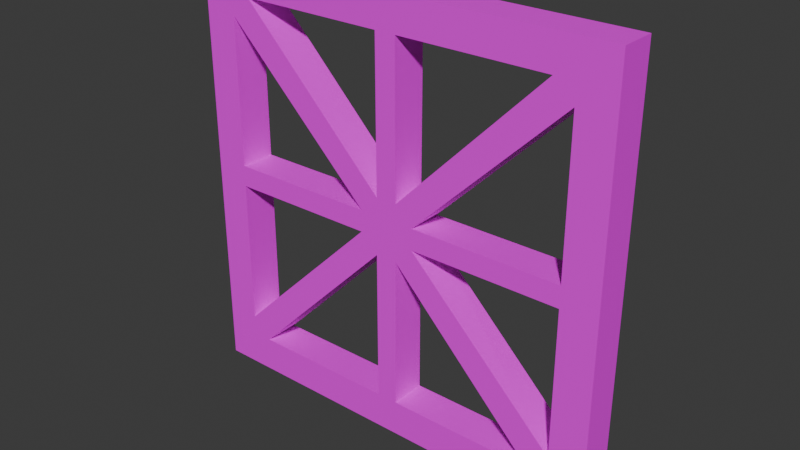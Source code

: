 # Source: ElevatorSide.blend  (saved by Blender 4.3.34; exported with 4.5.12 LTS)
import bpy
from mathutils import Matrix  # noqa: F401  (used for matrix-valued properties, if any)

bpy.ops.wm.read_factory_settings(use_empty=True)
scene = bpy.context.scene
scene.name = 'Scene'

# ---- collections
col_collection = bpy.data.collections.new('Collection'); scene.collection.children.link(col_collection)

# ---- images (referenced by path relative to the original .blend; pixels are not part of the script)
import os
ASSET_DIR = os.environ.get("B2B_ASSET_DIR", "")  # directory of the original .blend (textures are referenced by path, not embedded)
HERE = os.path.dirname(os.path.abspath(__file__))  # packed textures are extracted next to this script under _unpacked/

def load_image(name, relpath, width, height, colorspace="sRGB"):
    """Load a texture the original file referenced (path relative to the .blend, or extracted next to this script)."""
    p = next((c for c in (os.path.join(HERE, relpath), os.path.join(ASSET_DIR, relpath)) if relpath and os.path.exists(c)), "")
    if p:
        img = bpy.data.images.load(p, check_existing=True)
        img.name = name
    else:  # same state as the original file: an image datablock whose file is absent (Cycles renders it pink)
        img = bpy.data.images.new(name, width, height)
        img.source = "FILE"
        img.filepath = "//" + (relpath or name)
    img.colorspace_settings.name = colorspace
    return img
img_material_base_color = load_image('Material Base Color', 'ElevatorBarsBase.png', 1024, 1024, 'sRGB')

# ---- materials (node trees are filled in below, after node groups)
mat_material = bpy.data.materials.new('Material')
mat_material.alpha_threshold = 0.0
mat_material.roughness = 0.5
mat_material.line_color = (0.0, 0.0, 0.0, 1.0)

# ---- material node trees
mat_material.use_nodes = True; mat_material.node_tree.nodes.clear()
_N = mat_material.node_tree.nodes; _L = mat_material.node_tree.links
n0 = _N.new('ShaderNodeOutputMaterial'); n0.name = 'Material Output'; n0.location = (300, 300)
n1 = _N.new('ShaderNodeBsdfPrincipled'); n1.name = 'Principled BSDF'; n1.location = (10, 300)
n1.inputs[3].default_value = 1.45
n2 = _N.new('ShaderNodeTexImage'); n2.name = 'Image Texture'; n2.location = (-280, 271)
n2.image = img_material_base_color
_L.new(n1.outputs[0], n0.inputs[0])
_L.new(n2.outputs[0], n1.inputs[0])
n0.is_active_output = True

# ---- world
world_world = bpy.data.worlds.new('World'); scene.world = world_world
world_world.use_nodes = True; world_world.node_tree.nodes.clear()
_N = world_world.node_tree.nodes; _L = world_world.node_tree.links
n0 = _N.new('ShaderNodeOutputWorld'); n0.name = 'World Output'; n0.location = (300, 300)
n1 = _N.new('ShaderNodeBackground'); n1.name = 'Background'; n1.location = (10, 300)
n1.inputs[0].default_value = (0.05088, 0.05088, 0.05088, 1.0)
_L.new(n1.outputs[0], n0.inputs[0])
n0.is_active_output = True
world_world.color = (0.05088, 0.05088, 0.05088)
world_world.sun_shadow_jitter_overblur = 0.0

# ---- meshes
me_cube = bpy.data.meshes.new('Cube')
me_cube.from_pydata([(1.071, 0.09035, -0.8897), (1.071, 0.09035, -1.07), (1.071, -0.09027, -0.8897), (1.071, -0.09027, -1.07), (0.8901, 0.09035, -0.8897), (0.8901, 0.09035, -1.07), (0.8901, -0.09027, -0.8897), (0.8901, -0.09027, -1.07), (0.7901, 0.09035, -1.07), (0.7901, -0.09027, -1.07), (0.7901, -0.09027, -0.8897), (0.7901, 0.09035, -0.8897), (1.071, -0.09027, -0.7797), (0.8901, -0.09027, -0.7797), (1.071, 0.09035, -0.7897), (0.8901, 0.09035, -0.7897), (-0.8099, 0.09035, -1.07), (-0.8099, -0.09027, -1.07), (-0.8099, -0.09027, -0.8897), (-0.8099, 0.09035, -0.8897), (-0.9099, 0.09035, -1.07), (-0.9099, -0.09027, -1.07), (-0.9099, -0.09027, -0.8897), (-0.9099, 0.09035, -0.8897), (-1.08, 0.09035, -1.07), (-1.08, -0.09027, -1.07), (-1.08, -0.09027, -0.8897), (-1.08, 0.09035, -0.8897), (-0.9099, -0.09027, -0.7897), (-0.9099, 0.09035, -0.7897), (-1.08, -0.09027, -0.7897), (-1.08, 0.09035, -0.7897), (1.071, -0.09027, 0.8103), (0.8901, -0.09027, 0.8103), (1.071, 0.09035, 0.8103), (0.8901, 0.09035, 0.8103), (-0.9099, -0.09027, 0.8103), (-0.9099, 0.09035, 0.8103), (-1.08, -0.09027, 0.8103), (-1.08, 0.09035, 0.8103), (-0.9099, -0.09027, 0.9103), (-0.9099, 0.09035, 0.9103), (-1.08, -0.09027, 0.9103), (-1.08, 0.09035, 0.9103), (-0.9099, -0.09027, 1.08), (-0.9099, 0.09035, 1.08), (-1.08, -0.09027, 1.08), (-1.08, 0.09035, 1.08), (1.071, -0.09027, 0.9103), (0.8901, -0.09027, 0.9103), (1.071, 0.09035, 0.9103), (0.8901, 0.09035, 0.9103), (1.071, -0.09027, 1.08), (0.8901, -0.09027, 1.08), (1.071, 0.09035, 1.08), (0.8901, 0.09035, 1.08), (-0.8099, -0.09027, 0.9103), (-0.8099, 0.09035, 0.9103), (-0.8099, -0.09027, 1.08), (-0.8099, 0.09035, 1.08), (0.7901, -0.09027, 0.9103), (0.7901, 0.09035, 0.9103), (0.7901, -0.09027, 1.08), (0.7901, 0.09035, 1.08), (-0.01012, 0.08852, -0.07573), (-0.01012, 0.08852, 0.1012), (-0.01012, -0.08844, -0.07573), (-0.01012, -0.08844, 0.1012), (-0.0986, -0.08844, 0.01275), (-0.0986, 0.08852, 0.01275), (0.07836, 0.08852, 0.01275), (0.07836, -0.08844, 0.01275), (-0.01012, -0.08844, 0.01275), (-0.01012, 0.08852, 0.01275), (-0.06322, -0.09027, 0.9103), (0.04344, -0.09027, 0.9103), (-0.06322, 0.09035, 0.9103), (0.04344, 0.09035, 0.9103), (-0.06322, -0.09027, 1.08), (0.04344, -0.09027, 1.08), (-0.06322, 0.09035, 1.08), (0.04344, 0.09035, 1.08), (0.04344, -0.09027, -0.8897), (-0.06322, -0.09027, -0.8897), (-0.06322, -0.09027, -1.07), (0.04344, -0.09027, -1.07), (0.04344, 0.09035, -1.07), (-0.06322, 0.09035, -1.07), (-0.06322, 0.09035, -0.8897), (0.04344, 0.09035, -0.8897), (0.8901, 0.09035, -0.04103), (0.8901, 0.09035, 0.06563), (1.071, 0.09035, 0.06563), (1.071, 0.09035, -0.04103), (1.071, -0.09027, 0.0663), (1.071, -0.09027, -0.0397), (0.8901, -0.09027, -0.0397), (0.8901, -0.09027, 0.0663), (-0.9099, 0.09035, -0.04303), (-0.9099, 0.09035, 0.06363), (-0.9099, -0.09027, 0.06363), (-0.9099, -0.09027, -0.04303), (-1.08, -0.09027, 0.06363), (-1.08, -0.09027, -0.04303), (-1.08, 0.09035, 0.06363), (-1.08, 0.09035, -0.04303), (0.8901, 0.09035, 0.06563), (0.8901, -0.09027, 0.0663), (-0.1525, -0.08856, 0.06571), (-0.1525, 0.08864, 0.06571), (-0.06322, -0.08856, 0.155), (-0.06322, 0.08864, 0.155), (0.1328, -0.08856, -0.04039), (0.1328, 0.08864, -0.04106), (0.04354, -0.08856, -0.1303), (0.04354, 0.08864, -0.1303), (0.04349, -0.08856, 0.1554), (0.04349, 0.08864, 0.1554), (0.1327, -0.08856, 0.06617), (0.1327, 0.08864, 0.06617), (-0.06571, -0.08857, -0.1323), (-0.06571, 0.08865, -0.1323), (-0.155, -0.08857, -0.04303), (-0.155, 0.08865, -0.04303)], [], [(2, 0, 14, 12), (3, 2, 6, 7), (4, 5, 8, 11), (5, 1, 3, 7), (1, 0, 2, 3), (5, 4, 0, 1), (88, 19, 18, 83), (7, 6, 10, 9), (5, 7, 9, 8), (6, 10, 11, 4), (92, 91, 35, 34), (0, 4, 15, 14), (6, 2, 12, 13), (4, 15, 13, 6), (83, 18, 17, 84), (8, 9, 10, 11), (87, 16, 19, 88), (19, 16, 20, 23), (22, 28, 29, 23), (16, 17, 21, 20), (18, 22, 23, 19), (17, 18, 22, 21), (25, 26, 27, 24), (21, 22, 26, 25), (23, 20, 24, 27), (20, 21, 25, 24), (23, 27, 31, 29), (26, 22, 28, 30), (27, 26, 30, 31), (34, 35, 51, 50), (94, 92, 34, 32), (91, 97, 33, 35), (97, 94, 32, 33), (37, 39, 43, 41), (100, 99, 37, 36), (102, 100, 36, 38), (104, 102, 38, 39), (42, 40, 44, 46), (36, 40, 41, 37), (38, 36, 40, 42), (39, 38, 42, 43), (44, 45, 47, 46), (43, 42, 46, 47), (41, 43, 47, 45), (44, 40, 56, 58), (51, 61, 60, 49), (32, 34, 50, 48), (35, 51, 49, 33), (33, 32, 48, 49), (54, 55, 53, 52), (49, 48, 52, 53), (50, 51, 55, 54), (48, 50, 54, 52), (77, 61, 60, 75), (45, 44, 58, 59), (41, 45, 59, 57), (40, 56, 57, 41), (79, 75, 60, 62), (55, 51, 61, 63), (49, 53, 62, 60), (53, 55, 63, 62), (81, 79, 62, 63), (77, 81, 63, 61), (73, 65, 70), (72, 67, 68), (71, 67, 72), (69, 65, 73), (69, 73, 64), (71, 72, 66), (66, 72, 68), (64, 73, 70), (99, 104, 39, 37), (84, 17, 16, 87), (113, 115, 64, 70), (15, 4, 11), (112, 71, 66, 114), (13, 10, 6), (121, 123, 69, 64), (23, 29, 19), (122, 120, 66, 68), (28, 22, 18), (117, 119, 70, 65), (61, 51, 35), (118, 116, 67, 71), (60, 33, 49), (111, 65, 69, 109), (57, 37, 41), (108, 68, 67, 110), (40, 36, 56), (57, 59, 80, 76), (76, 80, 81, 77), (59, 58, 78, 80), (80, 78, 79, 81), (58, 56, 74, 78), (78, 74, 75, 79), (57, 76, 74, 56), (101, 122, 108, 100), (9, 85, 86, 8), (85, 84, 87, 86), (8, 86, 89, 11), (86, 87, 88, 89), (10, 82, 85, 9), (82, 83, 84, 85), (11, 89, 82, 10), (13, 12, 95, 96), (96, 95, 94, 97), (15, 13, 96, 90), (96, 112, 113, 90), (12, 14, 93, 95), (95, 93, 92, 94), (14, 15, 90, 93), (93, 90, 91, 92), (29, 31, 105, 98), (98, 105, 104, 99), (31, 30, 103, 105), (105, 103, 102, 104), (30, 28, 101, 103), (103, 101, 100, 102), (28, 29, 98, 101), (99, 100, 108, 109), (91, 106, 107, 97), (91, 90, 113, 119), (106, 119, 118, 107), (97, 118, 112, 96), (101, 98, 123, 122), (98, 99, 109, 123), (117, 65, 111), (75, 116, 117, 77), (116, 110, 67), (77, 117, 111, 76), (36, 108, 110, 56), (57, 111, 109, 37), (56, 110, 111, 57), (37, 109, 108, 36), (13, 112, 114, 10), (15, 11, 115, 113), (11, 10, 114, 115), (13, 15, 113, 112), (33, 60, 116, 118), (61, 35, 119, 117), (35, 33, 118, 119), (61, 117, 116, 60), (28, 18, 120, 122), (19, 29, 123, 121), (29, 28, 122, 123), (19, 121, 120, 18), (66, 120, 114), (123, 109, 69), (76, 111, 110, 74), (71, 112, 118), (122, 68, 108), (70, 119, 113), (75, 74, 110, 116), (64, 115, 121), (88, 121, 115, 89), (83, 120, 121, 88), (89, 115, 114, 82), (83, 82, 114, 120)])
_uv = me_cube.uv_layers.new(name='UVMap')
_uv.uv.foreach_set('vector', [0.584, 0.458, 0.542, 0.458, 0.542, 0.4348, 0.584, 0.4324, 0.5, 0.5, 0.458, 0.5, 0.458, 0.458, 0.5, 0.458, 0.458, 0.958, 0.458, 1.0, 0.4348, 1.0, 0.4348, 0.958, 0.542, 0.458, 0.542, 0.5, 0.5, 0.5, 0.5, 0.458, 0.542, 0.5, 0.542, 0.458, 0.584, 0.458, 0.584, 0.5, 0.458, 1.0, 0.458, 0.958, 0.5, 0.958, 0.5, 1.0, 0.626, 0.2216, 0.626, 0.3952, 0.584, 0.3952, 0.584, 0.2216, 0.5, 0.458, 0.458, 0.458, 0.458, 0.4348, 0.5, 0.4348, 0.542, 0.458, 0.5, 0.458, 0.5, 0.4348, 0.542, 0.4348, 0.584, 2.517e-09, 0.584, 0.02325, 0.626, 0.02325, 0.626, 5.688e-09, 0.5, 0.7359, 0.458, 0.7359, 0.458, 0.5628, 0.5, 0.5628, 0.5, 0.958, 0.458, 0.958, 0.458, 0.9348, 0.5, 0.9348, 0.458, 0.458, 0.458, 0.5, 0.4324, 0.5, 0.4324, 0.458, 0.668, 0.4185, 0.668, 0.3952, 0.626, 0.3929, 0.626, 0.4185, 0.458, 0.2364, 0.458, 0.06277, 0.5, 0.06277, 0.5, 0.2364, 0.794, 0.6075, 0.794, 0.5655, 0.752, 0.5655, 0.752, 0.6075, 0.2364, 1.0, 0.06277, 1.0, 0.06277, 0.958, 0.2364, 0.958, 0.06277, 0.958, 0.06277, 1.0, 0.03952, 1.0, 0.03952, 0.958, 0.668, 0.837, 0.668, 0.8137, 0.626, 0.8137, 0.626, 0.837, 0.542, 0.06277, 0.5, 0.06277, 0.5, 0.03952, 0.542, 0.03952, 0.584, 0.3952, 0.584, 0.4185, 0.626, 0.4185, 0.626, 0.3952, 0.5, 0.06277, 0.458, 0.06277, 0.458, 0.03952, 0.5, 0.03952, 0.542, 1.0, 0.542, 0.958, 0.584, 0.958, 0.584, 1.0, 0.5, 0.03952, 0.458, 0.03952, 0.458, 3.458e-08, 0.5, 3.775e-08, 0.03952, 0.958, 0.03952, 1.0, 0.0, 1.0, 0.0, 0.958, 0.542, 0.03952, 0.5, 0.03952, 0.5, 1.003e-08, 0.542, 1.32e-08, 0.03952, 0.958, 0.0, 0.958, 0.0, 0.9348, 0.03952, 0.9348, 0.458, 3.458e-08, 0.458, 0.03952, 0.4348, 0.03952, 0.4348, 3.282e-08, 0.584, 0.958, 0.542, 0.958, 0.542, 0.9348, 0.584, 0.9348, 0.5, 0.5628, 0.458, 0.5628, 0.458, 0.5395, 0.5, 0.5395, 0.584, 0.2357, 0.542, 0.2359, 0.542, 0.06277, 0.584, 0.06277, 0.668, 0.1964, 0.626, 0.1962, 0.626, 0.02325, 0.668, 0.02325, 0.2357, 0.458, 0.2357, 0.5, 0.06277, 0.5, 0.06277, 0.458, 0.03952, 0.5628, 0.0, 0.5628, 0.0, 0.5395, 0.03952, 0.5395, 0.668, 0.6153, 0.626, 0.6153, 0.626, 0.4417, 0.668, 0.4417, 0.2364, 1.785e-08, 0.2364, 0.03952, 0.06277, 0.03952, 0.06277, 4.739e-09, 0.584, 0.7364, 0.542, 0.7364, 0.542, 0.5628, 0.584, 0.5628, 0.03952, 2.984e-09, 0.03952, 0.03952, 5.245e-08, 0.03952, 5.543e-08, 4.185e-15, 0.668, 0.4417, 0.668, 0.4185, 0.626, 0.4185, 0.626, 0.4417, 0.06277, 4.739e-09, 0.06277, 0.03952, 0.03952, 0.03952, 0.03952, 2.984e-09, 0.584, 0.5628, 0.542, 0.5628, 0.542, 0.5395, 0.584, 0.5395, 0.5, 0.9605, 0.542, 0.9605, 0.542, 1.0, 0.5, 1.0, 0.584, 0.5395, 0.542, 0.5395, 0.542, 0.5, 0.584, 0.5, 0.03952, 0.5395, 0.0, 0.5395, 0.0, 0.5, 0.03952, 0.5, 5.245e-08, 0.03952, 0.03952, 0.03952, 0.03952, 0.06277, 5.069e-08, 0.06277, 0.626, 0.837, 0.626, 0.8137, 0.584, 0.8137, 0.584, 0.837, 0.584, 0.06277, 0.542, 0.06277, 0.542, 0.03952, 0.584, 0.03952, 0.668, 0.02325, 0.668, 0.0, 0.626, 0.0, 0.626, 0.02325, 0.06277, 0.458, 0.06277, 0.5, 0.03952, 0.5, 0.03952, 0.458, 0.542, 0.5, 0.542, 0.542, 0.5, 0.542, 0.5, 0.5, 0.03952, 0.458, 0.03952, 0.5, 1.768e-08, 0.5, 2.085e-08, 0.458, 0.5, 0.5395, 0.458, 0.5395, 0.458, 0.5, 0.5, 0.5, 0.584, 0.03952, 0.542, 0.03952, 0.542, 0.0, 0.584, 0.0, 0.626, 0.6401, 0.626, 0.8137, 0.584, 0.8137, 0.584, 0.6401, 0.542, 0.9605, 0.5, 0.9605, 0.5, 0.9372, 0.542, 0.9372, 0.03952, 0.5395, 0.03952, 0.5, 0.06277, 0.5, 0.06277, 0.5395, 0.584, 0.4185, 0.584, 0.4417, 0.626, 0.4417, 0.626, 0.4185, 3.571e-08, 0.2612, 0.03952, 0.2612, 0.03952, 0.4348, 2.261e-08, 0.4348, 0.458, 0.5, 0.458, 0.5395, 0.4348, 0.5395, 0.4348, 0.5, 0.03952, 0.458, 2.085e-08, 0.458, 2.261e-08, 0.4348, 0.03952, 0.4348, 0.5, 0.542, 0.542, 0.542, 0.542, 0.5652, 0.5, 0.5652, 0.542, 0.7388, 0.5, 0.7388, 0.5, 0.5652, 0.542, 0.5652, 0.2612, 0.5395, 0.2612, 0.5, 0.4348, 0.5, 0.4348, 0.5395, 0.2487, 0.7482, 0.2487, 0.7276, 0.2693, 0.7482, 0.2482, 0.2487, 0.2276, 0.2487, 0.2482, 0.2281, 0.2482, 0.2693, 0.2276, 0.2487, 0.2482, 0.2487, 0.2281, 0.7482, 0.2487, 0.7276, 0.2487, 0.7482, 0.2281, 0.7482, 0.2487, 0.7482, 0.2487, 0.7688, 0.2482, 0.2693, 0.2482, 0.2487, 0.2688, 0.2487, 0.2688, 0.2487, 0.2482, 0.2487, 0.2482, 0.2281, 0.2487, 0.7688, 0.2487, 0.7482, 0.2693, 0.7482, 0.03952, 0.7364, 0.0, 0.7364, 0.0, 0.5628, 0.03952, 0.5628, 0.5, 0.2364, 0.5, 0.06277, 0.542, 0.06277, 0.542, 0.2364, 0.3028, 0.7432, 0.7527, 0.7515, 0.7515, 0.7547, 0.2693, 0.7482, 0.7684, 0.6743, 0.752, 0.6907, 0.7684, 0.7071, 0.2835, 0.2947, 0.2482, 0.2693, 0.7104, 0.7547, 0.7132, 0.7493, 0.7752, 0.6487, 0.752, 0.6743, 0.7752, 0.6743, 0.2358, 0.7819, 0.215, 0.7612, 0.2281, 0.7482, 0.2487, 0.7688, 0.03952, 0.958, 0.03952, 0.9348, 0.06277, 0.958, 0.2612, 0.215, 0.6928, 0.7066, 0.7104, 0.7547, 0.2482, 0.2281, 0.4348, 0.03952, 0.458, 0.03952, 0.458, 0.06277, 0.6706, 0.192, 0.7467, 0.3686, 0.7524, 0.3774, 0.6684, 0.1881, 0.7009, 0.2457, 0.6844, 0.2292, 0.668, 0.2457, 0.6662, 0.2254, 0.7038, 0.4864, 0.7515, 0.4901, 0.7095, 0.2087, 0.03952, 0.4348, 0.06277, 0.458, 0.03952, 0.458, 0.2793, 0.6804, 0.2487, 0.7276, 0.7104, 0.4695, 0.7125, 0.4395, 0.71, 0.01644, 0.7428, 0.01644, 0.7264, -3.412e-08, 0.746, 0.4733, 0.7515, 0.4695, 0.7095, 0.1881, 0.709, 0.2106, 0.6844, 0.5102, 0.668, 0.5267, 0.7009, 0.5267, 0.06277, 0.5395, 0.06277, 0.5, 0.2364, 0.5, 0.2364, 0.5395, 0.2364, 0.5395, 0.2364, 0.5, 0.2612, 0.5, 0.2612, 0.5395, 0.542, 0.9372, 0.5, 0.9372, 0.5, 0.7636, 0.542, 0.7636, 0.542, 0.7636, 0.5, 0.7636, 0.5, 0.7388, 0.542, 0.7388, 5.069e-08, 0.06277, 0.03952, 0.06277, 0.03952, 0.2364, 3.758e-08, 0.2364, 3.758e-08, 0.2364, 0.03952, 0.2364, 0.03952, 0.2612, 3.571e-08, 0.2612, 0.626, 0.4417, 0.626, 0.6153, 0.584, 0.6153, 0.584, 0.4417, 0.668, 0.6401, 0.7516, 0.4564, 0.746, 0.4733, 0.668, 0.6153, 0.5, 0.4348, 0.5, 0.2612, 0.542, 0.2612, 0.542, 0.4348, 0.5, 0.2612, 0.5, 0.2364, 0.542, 0.2364, 0.542, 0.2612, 0.4348, 1.0, 0.2612, 1.0, 0.2612, 0.958, 0.4348, 0.958, 0.2612, 1.0, 0.2364, 1.0, 0.2364, 0.958, 0.2612, 0.958, 0.458, 0.4348, 0.458, 0.2612, 0.5, 0.2612, 0.5, 0.4348, 0.458, 0.2612, 0.458, 0.2364, 0.5, 0.2364, 0.5, 0.2612, 0.626, 0.02325, 0.626, 0.1968, 0.584, 0.1968, 0.584, 0.02325, 0.4324, 0.458, 0.4324, 0.5, 0.2604, 0.5, 0.2604, 0.458, 0.2604, 0.458, 0.2604, 0.5, 0.2357, 0.5, 0.2357, 0.458, 0.668, 0.3952, 0.626, 0.3929, 0.626, 0.2209, 0.668, 0.2212, 0.626, 0.2209, 0.7936, 0.01265, 0.7524, 0.01265, 0.458, 0.7607, 0.584, 0.4324, 0.542, 0.4348, 0.542, 0.2607, 0.584, 0.2604, 0.584, 0.2604, 0.542, 0.2607, 0.542, 0.2359, 0.584, 0.2357, 0.5, 0.9348, 0.458, 0.9348, 0.458, 0.7607, 0.5, 0.7607, 0.5, 0.7607, 0.458, 0.7607, 0.458, 0.7359, 0.5, 0.7359, 0.03952, 0.9348, 0.0, 0.9348, 0.0, 0.7612, 0.03952, 0.7612, 0.03952, 0.7612, 0.0, 0.7612, 0.0, 0.7364, 0.03952, 0.7364, 0.584, 0.9348, 0.542, 0.9348, 0.542, 0.7612, 0.584, 0.7612, 0.584, 0.7612, 0.542, 0.7612, 0.542, 0.7364, 0.584, 0.7364, 0.4348, 3.282e-08, 0.4348, 0.03952, 0.2612, 0.03952, 0.2612, 1.972e-08, 0.2612, 1.972e-08, 0.2612, 0.03952, 0.2364, 0.03952, 0.2364, 1.785e-08, 0.668, 0.8137, 0.626, 0.8137, 0.626, 0.6401, 0.668, 0.6401, 0.03952, 0.7364, 0.668, 0.6153, 0.7516, 0.457, 0.7125, 0.4395, 0.668, 0.1964, 0.668, 0.1964, 0.626, 0.1962, 0.626, 0.1962, 0.458, 0.7359, 0.458, 0.7607, 0.3028, 0.7432, 0.7467, 0.3686, 0.668, 0.1964, 0.7524, 0.3648, 0.7936, 0.3648, 0.626, 0.1962, 0.2357, 0.458, 0.6662, 0.2254, 0.2835, 0.2947, 0.626, 0.2209, 0.668, 0.6401, 0.03952, 0.7612, 0.7104, 0.4564, 0.7516, 0.4564, 0.03952, 0.7612, 0.03952, 0.7364, 0.7125, 0.4395, 0.215, 0.7612, 0.6706, 0.192, 0.2487, 0.7276, 0.2793, 0.6804, 0.584, 0.6401, 0.7403, 0.5118, 0.7047, 0.5118, 0.2612, 0.5395, 0.7038, 0.4864, 0.709, 0.2106, 0.7095, 0.1881, 0.2612, 0.5395, 0.6706, 0.192, 0.2793, 0.6804, 0.2364, 0.5395, 0.668, 0.5267, 0.746, 0.4733, 0.709, 0.2106, 0.7009, 0.5267, 0.71, 0.01644, 0.2793, 0.6804, 0.7125, 0.4395, 0.7428, 0.01644, 0.584, 0.4417, 0.7012, 0.2049, 0.7058, 0.2916, 0.626, 0.4417, 0.71, 0.2809, 0.7104, 0.457, 0.7516, 0.457, 0.752, 0.2809, 0.7752, 0.6487, 0.2835, 0.2947, 0.7132, 0.7493, 0.752, 0.6743, 0.7684, 0.6743, 0.7684, 0.7071, 0.7527, 0.7515, 0.3028, 0.7432, 0.752, 0.9439, 0.71, 0.9439, 0.7104, 0.7674, 0.7516, 0.7674, 0.794, 0.1887, 0.752, 0.1887, 0.7524, 0.01265, 0.7936, 0.01265, 0.06277, 0.458, 0.03952, 0.4348, 0.7038, 0.4864, 0.6662, 0.2254, 0.7009, 0.2457, 0.668, 0.2457, 0.7467, 0.3686, 0.6706, 0.192, 0.752, 0.1887, 0.794, 0.1887, 0.7936, 0.3648, 0.7524, 0.3648, 0.626, 0.8137, 0.7047, 0.5118, 0.7403, 0.5118, 0.584, 0.8137, 0.4348, 0.03952, 0.458, 0.06277, 0.6928, 0.7066, 0.2612, 0.215, 0.06277, 0.958, 0.03952, 0.9348, 0.215, 0.7612, 0.2358, 0.7819, 0.71, 0.2809, 0.752, 0.2809, 0.7516, 0.4564, 0.7104, 0.4564, 0.752, 0.9439, 0.7516, 0.7678, 0.7104, 0.7678, 0.71, 0.9439, 0.7104, 0.7547, 0.6928, 0.7066, 0.7132, 0.7493, 0.215, 0.7612, 0.7125, 0.4395, 0.7104, 0.4695, 0.2364, 0.5395, 0.2793, 0.6804, 0.7012, 0.2049, 0.584, 0.6153, 0.7095, 0.2087, 0.2835, 0.2947, 0.6662, 0.2254, 0.2612, 0.215, 0.7515, 0.4695, 0.746, 0.4733, 0.7524, 0.3774, 0.7467, 0.3686, 0.3028, 0.7432, 0.584, 0.6401, 0.584, 0.6153, 0.709, 0.2106, 0.7403, 0.5118, 0.2487, 0.7688, 0.7527, 0.7515, 0.2358, 0.7819, 0.2364, 0.958, 0.2358, 0.7819, 0.7527, 0.7515, 0.2612, 0.958, 0.584, 0.2216, 0.7104, 0.7678, 0.7516, 0.7678, 0.2364, 0.958, 0.2612, 0.958, 0.7527, 0.7515, 0.7104, 0.7674, 0.584, 0.1968, 0.584, 0.2216, 0.584, 0.1968, 0.7132, 0.7493, 0.7104, 0.7678])
me_cube.materials.append(mat_material)
me_cube.use_mirror_vertex_groups = False
me_cube.update()

# ---- objects
ob_cube = bpy.data.objects.new('Cube', me_cube)

# ---- transforms, parenting, visibility, modifiers, constraints
ob_cube.location = (-0.9804, -3.964e-05, 1.109)
ob_cube.lock_rotations_4d = False
ob_cube.empty_display_type = 'ARROWS'
ob_cube.lineart.crease_threshold = 0.0

# ---- collection membership
col_collection.objects.link(ob_cube)

# ---- scene / render settings (as saved in the file)
scene.frame_start = 1; scene.frame_end = 250; scene.frame_set(1)
scene.render.engine = 'BLENDER_EEVEE_NEXT'
bpy.context.view_layer.update()

# ---- added for rendering (the .blend has no active camera and no usable light): camera, sun
cam_auto = bpy.data.cameras.new('AutoCamera')
cam_auto.lens = 50.0
cam_auto.sensor_width = 36.0
cam_auto.clip_end = 1000.0
ob_auto_camera = bpy.data.objects.new('AutoCamera', cam_auto)
scene.collection.objects.link(ob_auto_camera)
ob_auto_camera.location = (1.83398, -3.38277, 3.36874)
ob_auto_camera.rotation_euler = (1.09748, -7.21219e-08, 0.694738)
scene.camera = ob_auto_camera
light_auto_sun = bpy.data.lights.new('AutoSun', 'SUN')
light_auto_sun.energy = 3.0
light_auto_sun.angle = 0.0523599
ob_auto_sun = bpy.data.objects.new('AutoSun', light_auto_sun)
scene.collection.objects.link(ob_auto_sun)
ob_auto_sun.rotation_euler = (0.872665, 0.174533, 0.523599)
bpy.context.view_layer.update()
